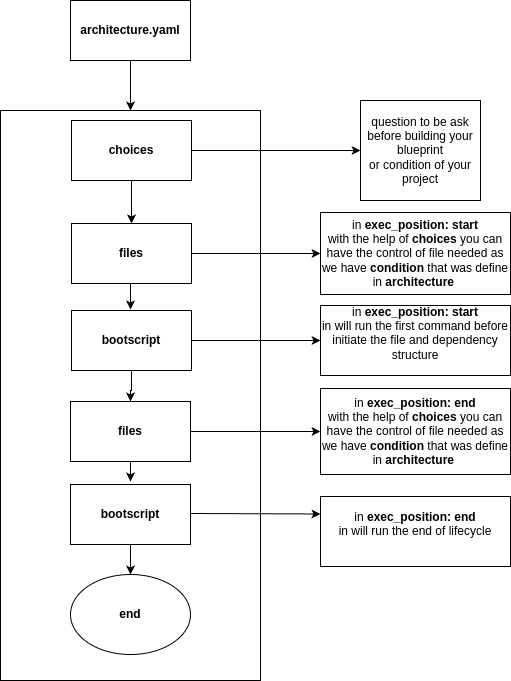

The diagram above was exported from draw.io. Its source (the exported page's mxGraphModel, read from the mxfile embedded in the PNG):
<mxGraphModel dx="1434" dy="793" grid="1" gridSize="10" guides="1" tooltips="1" connect="1" arrows="1" fold="1" page="1" pageScale="1" pageWidth="850" pageHeight="1100" math="0" shadow="0">
  <root>
    <mxCell id="0" />
    <mxCell id="1" parent="0" />
    <mxCell id="2" style="edgeStyle=orthogonalEdgeStyle;rounded=0;orthogonalLoop=1;jettySize=auto;html=1;entryX=0.5;entryY=0;entryDx=0;entryDy=0;" edge="1" source="3" target="4" parent="1">
      <mxGeometry relative="1" as="geometry" />
    </mxCell>
    <mxCell id="3" value="&lt;b&gt;architecture.yaml&lt;/b&gt;" style="rounded=0;whiteSpace=wrap;html=1;" vertex="1" parent="1">
      <mxGeometry x="340" y="170" width="120" height="60" as="geometry" />
    </mxCell>
    <mxCell id="4" value="" style="rounded=0;whiteSpace=wrap;html=1;" vertex="1" parent="1">
      <mxGeometry x="270" y="280" width="260" height="570" as="geometry" />
    </mxCell>
    <mxCell id="5" style="edgeStyle=orthogonalEdgeStyle;rounded=0;orthogonalLoop=1;jettySize=auto;html=1;exitX=1;exitY=0.5;exitDx=0;exitDy=0;entryX=0;entryY=0.5;entryDx=0;entryDy=0;" edge="1" source="7" target="8" parent="1">
      <mxGeometry relative="1" as="geometry" />
    </mxCell>
    <mxCell id="6" style="edgeStyle=orthogonalEdgeStyle;rounded=0;orthogonalLoop=1;jettySize=auto;html=1;" edge="1" source="7" target="24" parent="1">
      <mxGeometry relative="1" as="geometry" />
    </mxCell>
    <mxCell id="7" value="&lt;b&gt;choices&lt;/b&gt;" style="rounded=0;whiteSpace=wrap;html=1;" vertex="1" parent="1">
      <mxGeometry x="341" y="290" width="120" height="60" as="geometry" />
    </mxCell>
    <mxCell id="8" value="question to be ask before building your blueprint&lt;div&gt;or condition of your project&lt;/div&gt;" style="rounded=0;whiteSpace=wrap;html=1;" vertex="1" parent="1">
      <mxGeometry x="630" y="270" width="120" height="100" as="geometry" />
    </mxCell>
    <mxCell id="9" style="edgeStyle=orthogonalEdgeStyle;rounded=0;orthogonalLoop=1;jettySize=auto;html=1;entryX=0;entryY=0.5;entryDx=0;entryDy=0;" edge="1" source="11" target="12" parent="1">
      <mxGeometry relative="1" as="geometry" />
    </mxCell>
    <mxCell id="10" style="edgeStyle=orthogonalEdgeStyle;rounded=0;orthogonalLoop=1;jettySize=auto;html=1;" edge="1" source="11" target="15" parent="1">
      <mxGeometry relative="1" as="geometry" />
    </mxCell>
    <mxCell id="11" value="&lt;b&gt;bootscript&lt;/b&gt;" style="rounded=0;whiteSpace=wrap;html=1;" vertex="1" parent="1">
      <mxGeometry x="341" y="480" width="120" height="60" as="geometry" />
    </mxCell>
    <mxCell id="12" value="in &lt;b&gt;exec_position: start&lt;/b&gt;&lt;br&gt;in will run the first command before initiate the file and dependency structure&lt;div&gt;&lt;br&gt;&lt;/div&gt;" style="rounded=0;whiteSpace=wrap;html=1;" vertex="1" parent="1">
      <mxGeometry x="590" y="475" width="190" height="70" as="geometry" />
    </mxCell>
    <mxCell id="13" style="edgeStyle=orthogonalEdgeStyle;rounded=0;orthogonalLoop=1;jettySize=auto;html=1;entryX=0;entryY=0.5;entryDx=0;entryDy=0;" edge="1" source="15" target="16" parent="1">
      <mxGeometry relative="1" as="geometry" />
    </mxCell>
    <mxCell id="14" style="edgeStyle=orthogonalEdgeStyle;rounded=0;orthogonalLoop=1;jettySize=auto;html=1;" edge="1" source="15" parent="1">
      <mxGeometry relative="1" as="geometry">
        <mxPoint x="400" y="651" as="targetPoint" />
      </mxGeometry>
    </mxCell>
    <mxCell id="15" value="&lt;b&gt;files&lt;/b&gt;" style="rounded=0;whiteSpace=wrap;html=1;" vertex="1" parent="1">
      <mxGeometry x="340" y="571" width="120" height="60" as="geometry" />
    </mxCell>
    <mxCell id="16" value="&lt;div&gt;in&amp;nbsp;&lt;b&gt;exec_position: end&lt;/b&gt;&lt;br&gt;&lt;/div&gt;with the help of &lt;b&gt;choices &lt;/b&gt;you can have the control of file needed as we have &lt;b&gt;condition &lt;/b&gt;that was define in &lt;b&gt;architecture&lt;/b&gt;&amp;nbsp;" style="rounded=0;whiteSpace=wrap;html=1;" vertex="1" parent="1">
      <mxGeometry x="590" y="558" width="190" height="86" as="geometry" />
    </mxCell>
    <mxCell id="17" style="edgeStyle=orthogonalEdgeStyle;rounded=0;orthogonalLoop=1;jettySize=auto;html=1;entryX=0.5;entryY=0;entryDx=0;entryDy=0;" edge="1" source="19" target="21" parent="1">
      <mxGeometry relative="1" as="geometry" />
    </mxCell>
    <mxCell id="18" style="edgeStyle=orthogonalEdgeStyle;rounded=0;orthogonalLoop=1;jettySize=auto;html=1;entryX=0;entryY=0.25;entryDx=0;entryDy=0;" edge="1" target="20" parent="1">
      <mxGeometry relative="1" as="geometry">
        <mxPoint x="460" y="683" as="sourcePoint" />
      </mxGeometry>
    </mxCell>
    <mxCell id="19" value="&lt;b&gt;bootscript&lt;/b&gt;" style="rounded=0;whiteSpace=wrap;html=1;" vertex="1" parent="1">
      <mxGeometry x="340" y="654" width="120" height="60" as="geometry" />
    </mxCell>
    <mxCell id="20" value="in &lt;b&gt;exec_position: end&lt;/b&gt;&lt;br&gt;in will run the end of lifecycle&lt;div&gt;&lt;br&gt;&lt;/div&gt;" style="rounded=0;whiteSpace=wrap;html=1;" vertex="1" parent="1">
      <mxGeometry x="590" y="666" width="190" height="70" as="geometry" />
    </mxCell>
    <mxCell id="21" value="&lt;b&gt;end&lt;/b&gt;" style="ellipse;whiteSpace=wrap;html=1;" vertex="1" parent="1">
      <mxGeometry x="340" y="744" width="120" height="80" as="geometry" />
    </mxCell>
    <mxCell id="22" style="edgeStyle=orthogonalEdgeStyle;rounded=0;orthogonalLoop=1;jettySize=auto;html=1;entryX=0;entryY=0.5;entryDx=0;entryDy=0;" edge="1" source="24" target="25" parent="1">
      <mxGeometry relative="1" as="geometry" />
    </mxCell>
    <mxCell id="23" style="edgeStyle=orthogonalEdgeStyle;rounded=0;orthogonalLoop=1;jettySize=auto;html=1;" edge="1" parent="1">
      <mxGeometry relative="1" as="geometry">
        <mxPoint x="400" y="479" as="targetPoint" />
        <mxPoint x="401" y="442" as="sourcePoint" />
      </mxGeometry>
    </mxCell>
    <mxCell id="24" value="&lt;b&gt;files&lt;/b&gt;" style="rounded=0;whiteSpace=wrap;html=1;" vertex="1" parent="1">
      <mxGeometry x="341" y="393" width="120" height="60" as="geometry" />
    </mxCell>
    <mxCell id="25" value="&lt;div&gt;in&amp;nbsp;&lt;b&gt;exec_position: start&lt;/b&gt;&lt;br&gt;&lt;/div&gt;with the help of &lt;b&gt;choices &lt;/b&gt;you can have the control of file needed as we have &lt;b&gt;condition &lt;/b&gt;that was define in &lt;b&gt;architecture&lt;/b&gt;&amp;nbsp;" style="rounded=0;whiteSpace=wrap;html=1;" vertex="1" parent="1">
      <mxGeometry x="590" y="382" width="190" height="82" as="geometry" />
    </mxCell>
  </root>
</mxGraphModel>